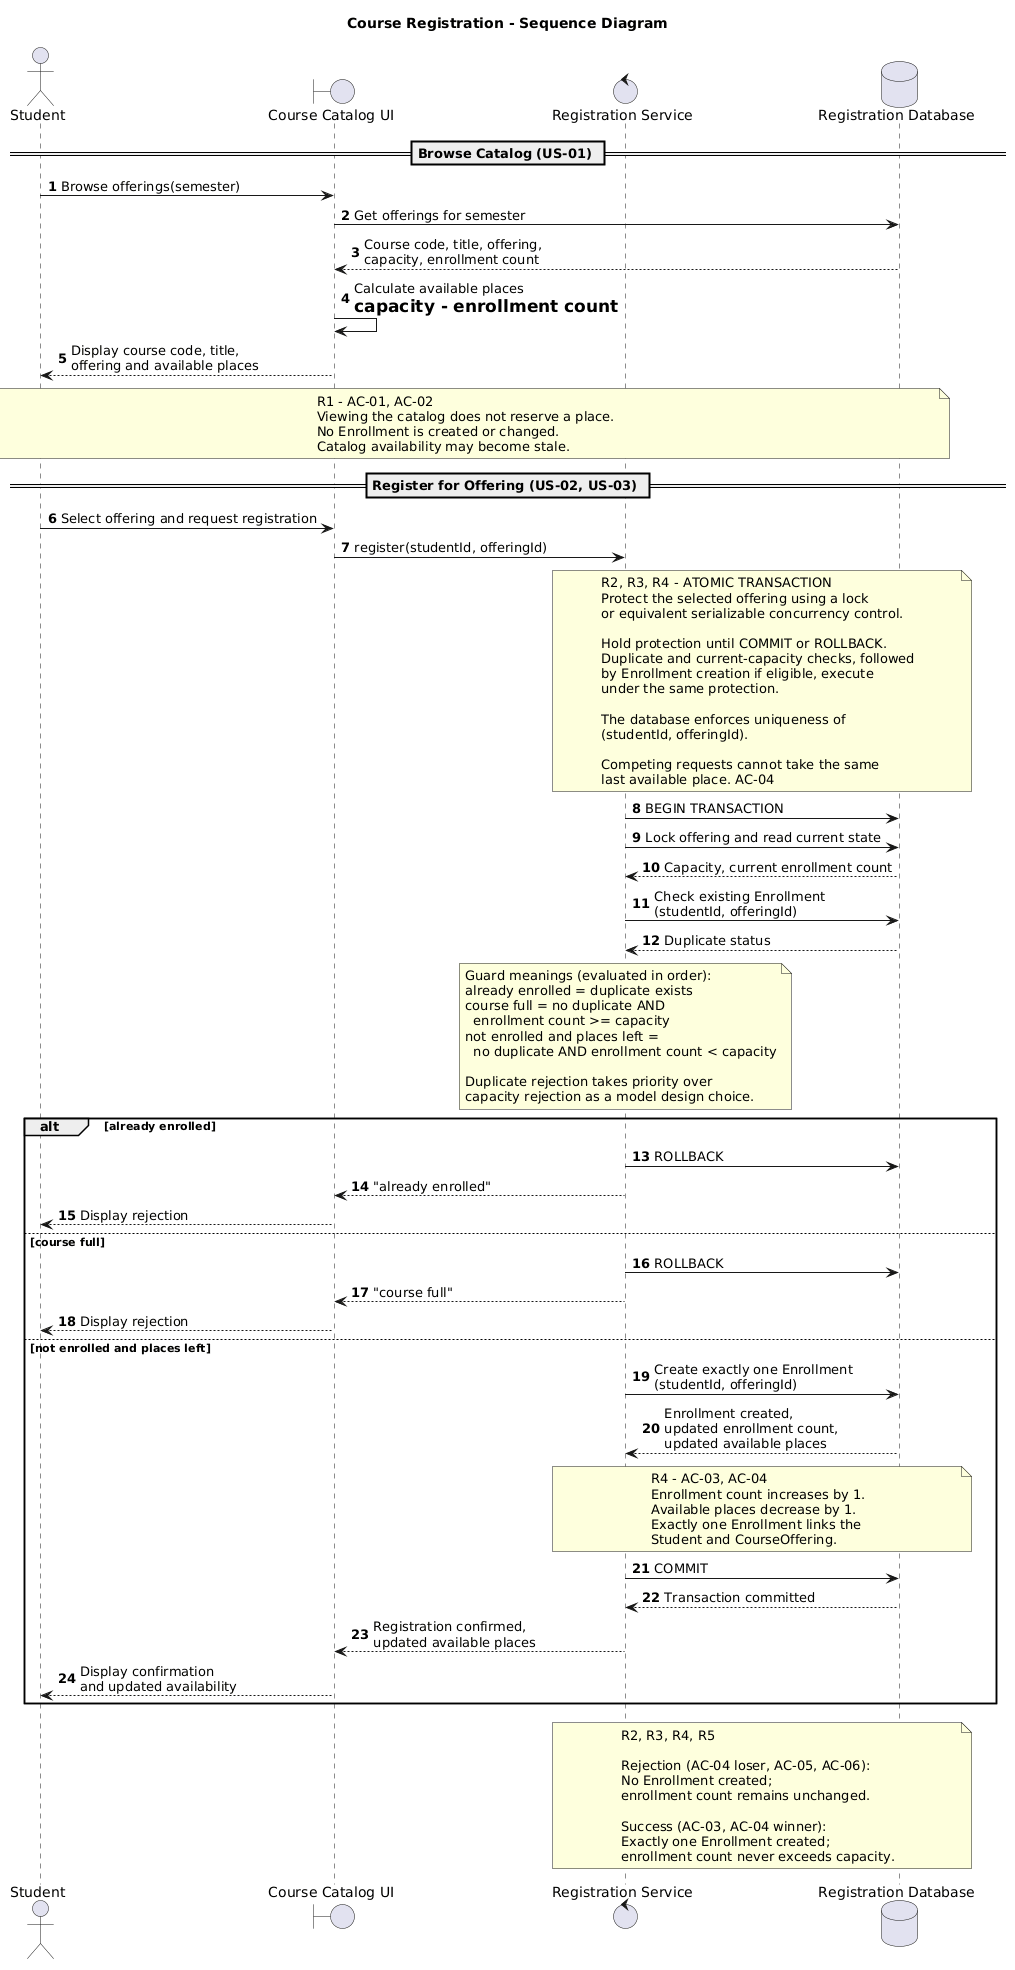

The diagram above was rendered by PlantUML. Its source (embedded in the PNG):
@startuml
title Course Registration - Sequence Diagram

autonumber

actor Student
boundary "Course Catalog UI" as UI
control "Registration Service" as RS
database "Registration Database" as DB

== Browse Catalog (US-01) ==

Student -> UI: Browse offerings(semester)
UI -> DB: Get offerings for semester
DB --> UI: Course code, title, offering,\ncapacity, enrollment count
UI -> UI: Calculate available places\n= capacity - enrollment count
UI --> Student: Display course code, title,\noffering and available places

note over Student, DB
R1 - AC-01, AC-02
Viewing the catalog does not reserve a place.
No Enrollment is created or changed.
Catalog availability may become stale.
end note

== Register for Offering (US-02, US-03) ==

Student -> UI: Select offering and request registration
UI -> RS: register(studentId, offeringId)

note over RS, DB
R2, R3, R4 - ATOMIC TRANSACTION
Protect the selected offering using a lock
or equivalent serializable concurrency control.

Hold protection until COMMIT or ROLLBACK.
Duplicate and current-capacity checks, followed
by Enrollment creation if eligible, execute
under the same protection.

The database enforces uniqueness of
(studentId, offeringId).

Competing requests cannot take the same
last available place. AC-04
end note

RS -> DB: BEGIN TRANSACTION
RS -> DB: Lock offering and read current state
DB --> RS: Capacity, current enrollment count

RS -> DB: Check existing Enrollment\n(studentId, offeringId)
DB --> RS: Duplicate status

note over RS
Guard meanings (evaluated in order):
already enrolled = duplicate exists
course full = no duplicate AND
  enrollment count >= capacity
not enrolled and places left =
  no duplicate AND enrollment count < capacity

Duplicate rejection takes priority over
capacity rejection as a model design choice.
end note

alt already enrolled
    RS -> DB: ROLLBACK
    RS --> UI: "already enrolled"
    UI --> Student: Display rejection

else course full
    RS -> DB: ROLLBACK
    RS --> UI: "course full"
    UI --> Student: Display rejection

else not enrolled and places left
    RS -> DB: Create exactly one Enrollment\n(studentId, offeringId)
    DB --> RS: Enrollment created,\nupdated enrollment count,\nupdated available places

    note over RS, DB
    R4 - AC-03, AC-04
    Enrollment count increases by 1.
    Available places decrease by 1.
    Exactly one Enrollment links the
    Student and CourseOffering.
    end note

    RS -> DB: COMMIT
    DB --> RS: Transaction committed

    RS --> UI: Registration confirmed,\nupdated available places
    UI --> Student: Display confirmation\nand updated availability
end

note over RS, DB
R2, R3, R4, R5

Rejection (AC-04 loser, AC-05, AC-06):
No Enrollment created;
enrollment count remains unchanged.

Success (AC-03, AC-04 winner):
Exactly one Enrollment created;
enrollment count never exceeds capacity.
end note
@enduml